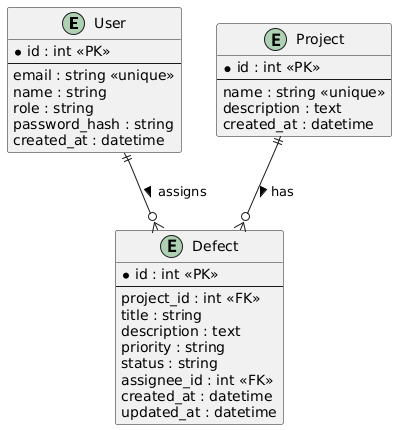

The diagram above was rendered by PlantUML. Its source (embedded in the PNG):
@startuml
entity User {
  * id : int <<PK>>
  --
  email : string <<unique>>
  name : string
  role : string
  password_hash : string
  created_at : datetime
}

entity Project {
  * id : int <<PK>>
  --
  name : string <<unique>>
  description : text
  created_at : datetime
}

entity Defect {
  * id : int <<PK>>
  --
  project_id : int <<FK>>
  title : string
  description : text
  priority : string
  status : string
  assignee_id : int <<FK>>
  created_at : datetime
  updated_at : datetime
}

User ||--o{ Defect : assigns >
Project ||--o{ Defect : has >
@enduml